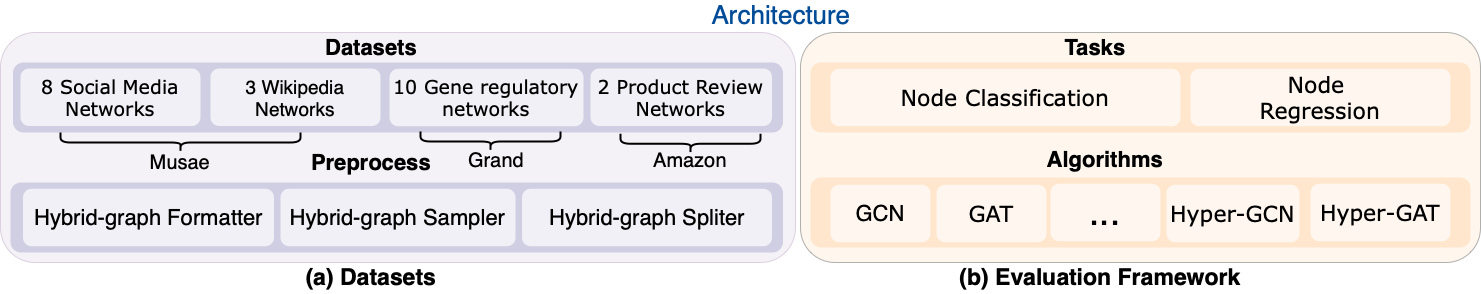

The diagram above was exported from draw.io. Its source (the exported page's mxGraphModel, read from the mxfile embedded in the PNG):
<mxGraphModel dx="1078" dy="633" grid="1" gridSize="10" guides="1" tooltips="1" connect="1" arrows="1" fold="1" page="1" pageScale="1" pageWidth="827" pageHeight="1169" math="0" shadow="0">
  <root>
    <mxCell id="0" />
    <mxCell id="1" parent="0" />
    <mxCell id="2ywll3Mb6WAQ5LLMuw9m-6" value="" style="rounded=1;whiteSpace=wrap;html=1;fillColor=#e1d5e7;strokeColor=#9673a6;strokeWidth=1;opacity=30;" vertex="1" parent="1">
      <mxGeometry x="250" y="160" width="795" height="230" as="geometry" />
    </mxCell>
    <mxCell id="2ywll3Mb6WAQ5LLMuw9m-1" value="" style="rounded=1;whiteSpace=wrap;html=1;fillColor=#ffe6cc;strokeColor=default;strokeWidth=1;opacity=30;" vertex="1" parent="1">
      <mxGeometry x="1050" y="160" width="680" height="230" as="geometry" />
    </mxCell>
    <mxCell id="lSvjvds7T-5PyeTeR4uy-2" value="&lt;font color=&quot;#004c99&quot;&gt;&lt;span style=&quot;caret-color: rgb(0, 76, 153); font-size: 26px;&quot;&gt;Architecture&lt;/span&gt;&lt;/font&gt;" style="text;html=1;strokeColor=none;fillColor=none;align=center;verticalAlign=middle;whiteSpace=wrap;rounded=0;" parent="1" vertex="1">
      <mxGeometry x="876" y="128" width="310" height="30" as="geometry" />
    </mxCell>
    <mxCell id="lSvjvds7T-5PyeTeR4uy-3" value="&lt;font size=&quot;1&quot;&gt;&lt;b style=&quot;font-size: 22px;&quot;&gt;Datasets&lt;/b&gt;&lt;/font&gt;" style="text;html=1;strokeColor=none;fillColor=none;align=center;verticalAlign=middle;whiteSpace=wrap;rounded=0;" parent="1" vertex="1">
      <mxGeometry x="562.5" y="160" width="116" height="30" as="geometry" />
    </mxCell>
    <mxCell id="lSvjvds7T-5PyeTeR4uy-4" value="" style="rounded=1;whiteSpace=wrap;html=1;fillColor=#d0cee2;strokeColor=none;strokeWidth=4;" parent="1" vertex="1">
      <mxGeometry x="262.5" y="190" width="770" height="70" as="geometry" />
    </mxCell>
    <mxCell id="lSvjvds7T-5PyeTeR4uy-5" value="&lt;font style=&quot;font-size: 19px;&quot; face=&quot;Verdana&quot;&gt;10 Gene regulatory networks&lt;/font&gt;" style="rounded=1;whiteSpace=wrap;html=1;strokeWidth=1;strokeColor=none;opacity=70;" parent="1" vertex="1">
      <mxGeometry x="639" y="196.25" width="194" height="57.5" as="geometry" />
    </mxCell>
    <mxCell id="lSvjvds7T-5PyeTeR4uy-7" value="&lt;font style=&quot;font-size: 19px;&quot;&gt;3 Wikipedia Networks&lt;/font&gt;" style="rounded=1;whiteSpace=wrap;html=1;strokeWidth=1;strokeColor=none;opacity=70;" parent="1" vertex="1">
      <mxGeometry x="460" y="196" width="170" height="57.5" as="geometry" />
    </mxCell>
    <mxCell id="lSvjvds7T-5PyeTeR4uy-8" value="&lt;font style=&quot;font-size: 19px;&quot; face=&quot;Verdana&quot;&gt;2 Product Review Networks&lt;/font&gt;" style="rounded=1;whiteSpace=wrap;html=1;strokeWidth=1;opacity=70;strokeColor=none;" parent="1" vertex="1">
      <mxGeometry x="840" y="196" width="181.5" height="57.5" as="geometry" />
    </mxCell>
    <mxCell id="lSvjvds7T-5PyeTeR4uy-9" value="&lt;b&gt;&lt;font style=&quot;font-size: 22px;&quot;&gt;Preprocess&lt;/font&gt;&lt;/b&gt;" style="text;html=1;strokeColor=none;fillColor=none;align=center;verticalAlign=middle;whiteSpace=wrap;rounded=0;" parent="1" vertex="1">
      <mxGeometry x="562.5" y="275" width="116" height="30" as="geometry" />
    </mxCell>
    <mxCell id="lSvjvds7T-5PyeTeR4uy-10" value="" style="rounded=1;whiteSpace=wrap;html=1;fillColor=#d0cee2;strokeColor=none;strokeWidth=4;" parent="1" vertex="1">
      <mxGeometry x="260" y="310" width="772.5" height="70" as="geometry" />
    </mxCell>
    <mxCell id="lSvjvds7T-5PyeTeR4uy-11" value="&lt;font style=&quot;font-size: 22px;&quot;&gt;Hybrid-graph&amp;nbsp;Spliter&lt;/font&gt;" style="rounded=1;whiteSpace=wrap;html=1;strokeWidth=1;opacity=70;strokeColor=none;" parent="1" vertex="1">
      <mxGeometry x="771.5" y="316.25" width="250" height="57.5" as="geometry" />
    </mxCell>
    <mxCell id="lSvjvds7T-5PyeTeR4uy-12" value="&lt;font style=&quot;font-size: 22px;&quot;&gt;Hybrid-graph Sampler&lt;/font&gt;" style="rounded=1;whiteSpace=wrap;html=1;strokeWidth=1;strokeColor=none;opacity=70;" parent="1" vertex="1">
      <mxGeometry x="530" y="316.25" width="235" height="57.5" as="geometry" />
    </mxCell>
    <mxCell id="lSvjvds7T-5PyeTeR4uy-14" value="&lt;font style=&quot;font-size: 22px;&quot;&gt;Hybrid-graph Formatter&lt;/font&gt;" style="rounded=1;whiteSpace=wrap;html=1;strokeWidth=1;strokeColor=none;opacity=70;" parent="1" vertex="1">
      <mxGeometry x="272.5" y="316.25" width="251" height="57.5" as="geometry" />
    </mxCell>
    <mxCell id="lSvjvds7T-5PyeTeR4uy-16" value="&lt;b&gt;&lt;font style=&quot;font-size: 22px;&quot;&gt;Tasks&lt;/font&gt;&lt;/b&gt;" style="text;html=1;strokeColor=none;fillColor=none;align=center;verticalAlign=middle;whiteSpace=wrap;rounded=0;" parent="1" vertex="1">
      <mxGeometry x="1287" y="160" width="116" height="30" as="geometry" />
    </mxCell>
    <mxCell id="lSvjvds7T-5PyeTeR4uy-17" value="" style="rounded=1;whiteSpace=wrap;html=1;fillColor=#ffe6cc;strokeColor=none;strokeWidth=4;" parent="1" vertex="1">
      <mxGeometry x="1060" y="190" width="660" height="70" as="geometry" />
    </mxCell>
    <mxCell id="lSvjvds7T-5PyeTeR4uy-19" value="&lt;font face=&quot;Verdana&quot; style=&quot;font-size: 22px;&quot;&gt;Node&amp;nbsp;&lt;br&gt;Regression&lt;/font&gt;" style="rounded=1;whiteSpace=wrap;html=1;strokeWidth=1;opacity=70;strokeColor=none;" parent="1" vertex="1">
      <mxGeometry x="1440" y="196.25" width="260" height="57.5" as="geometry" />
    </mxCell>
    <mxCell id="lSvjvds7T-5PyeTeR4uy-20" value="&lt;font style=&quot;font-size: 22px;&quot; face=&quot;Verdana&quot;&gt;Node Classification&lt;/font&gt;" style="rounded=1;whiteSpace=wrap;html=1;strokeWidth=1;opacity=70;strokeColor=none;" parent="1" vertex="1">
      <mxGeometry x="1080" y="196.25" width="350" height="57.5" as="geometry" />
    </mxCell>
    <mxCell id="lSvjvds7T-5PyeTeR4uy-28" value="&lt;b&gt;&lt;font style=&quot;font-size: 22px;&quot;&gt;Algorithms&lt;/font&gt;&lt;/b&gt;" style="text;html=1;strokeColor=none;fillColor=none;align=center;verticalAlign=middle;whiteSpace=wrap;rounded=0;" parent="1" vertex="1">
      <mxGeometry x="1297" y="272" width="116" height="30" as="geometry" />
    </mxCell>
    <mxCell id="lSvjvds7T-5PyeTeR4uy-29" value="" style="rounded=1;whiteSpace=wrap;html=1;fillColor=#ffe6cc;strokeColor=none;strokeWidth=4;" parent="1" vertex="1">
      <mxGeometry x="1060" y="305" width="660" height="70" as="geometry" />
    </mxCell>
    <mxCell id="lSvjvds7T-5PyeTeR4uy-30" value="&lt;font style=&quot;font-size: 22px;&quot; face=&quot;Verdana&quot;&gt;Hyper-GCN&lt;/font&gt;" style="rounded=1;whiteSpace=wrap;html=1;strokeWidth=1;strokeColor=none;opacity=70;" parent="1" vertex="1">
      <mxGeometry x="1416" y="312.25" width="133" height="57.5" as="geometry" />
    </mxCell>
    <mxCell id="lSvjvds7T-5PyeTeR4uy-32" value="&lt;font style=&quot;font-size: 22px;&quot;&gt;GCN&lt;/font&gt;" style="rounded=1;whiteSpace=wrap;html=1;strokeWidth=1;opacity=70;strokeColor=none;" parent="1" vertex="1">
      <mxGeometry x="1080" y="312.25" width="100" height="57.5" as="geometry" />
    </mxCell>
    <mxCell id="lSvjvds7T-5PyeTeR4uy-33" value="&lt;font style=&quot;font-size: 22px;&quot; face=&quot;Verdana&quot;&gt;Hyper-GAT&lt;/font&gt;" style="rounded=1;whiteSpace=wrap;html=1;strokeWidth=1;strokeColor=none;opacity=70;" parent="1" vertex="1">
      <mxGeometry x="1560" y="311.25" width="140" height="57.5" as="geometry" />
    </mxCell>
    <mxCell id="lSvjvds7T-5PyeTeR4uy-34" value="&lt;font style=&quot;font-size: 37px;&quot;&gt;...&lt;/font&gt;" style="rounded=1;whiteSpace=wrap;html=1;strokeWidth=1;opacity=70;strokeColor=none;" parent="1" vertex="1">
      <mxGeometry x="1300" y="311.25" width="110" height="57.5" as="geometry" />
    </mxCell>
    <mxCell id="2ywll3Mb6WAQ5LLMuw9m-2" value="&lt;font style=&quot;font-size: 22px;&quot; face=&quot;Verdana&quot;&gt;GAT&lt;/font&gt;" style="rounded=1;whiteSpace=wrap;html=1;strokeWidth=1;opacity=70;strokeColor=none;" vertex="1" parent="1">
      <mxGeometry x="1186" y="312.25" width="110" height="57.5" as="geometry" />
    </mxCell>
    <mxCell id="2ywll3Mb6WAQ5LLMuw9m-4" value="&lt;font style=&quot;font-size: 19px;&quot; face=&quot;Verdana&quot;&gt;8 Social Media Networks&lt;/font&gt;" style="rounded=1;whiteSpace=wrap;html=1;strokeWidth=1;strokeColor=none;opacity=70;" vertex="1" parent="1">
      <mxGeometry x="270" y="196" width="180" height="57.5" as="geometry" />
    </mxCell>
    <mxCell id="2ywll3Mb6WAQ5LLMuw9m-9" value="&lt;font size=&quot;1&quot;&gt;&lt;b style=&quot;font-size: 23px;&quot;&gt;(a) Datasets&lt;/b&gt;&lt;/font&gt;" style="text;html=1;strokeColor=none;fillColor=none;align=center;verticalAlign=middle;whiteSpace=wrap;rounded=0;" vertex="1" parent="1">
      <mxGeometry x="532.5" y="390" width="176" height="30" as="geometry" />
    </mxCell>
    <mxCell id="2ywll3Mb6WAQ5LLMuw9m-10" value="&lt;font size=&quot;1&quot;&gt;&lt;b style=&quot;font-size: 23px;&quot;&gt;(b) Evaluation Framework&lt;/b&gt;&lt;/font&gt;" style="text;html=1;strokeColor=none;fillColor=none;align=center;verticalAlign=middle;whiteSpace=wrap;rounded=0;" vertex="1" parent="1">
      <mxGeometry x="1200" y="390" width="300" height="30" as="geometry" />
    </mxCell>
    <mxCell id="2ywll3Mb6WAQ5LLMuw9m-14" value="" style="shape=curlyBracket;whiteSpace=wrap;html=1;rounded=1;flipH=1;labelPosition=right;verticalLabelPosition=middle;align=left;verticalAlign=middle;rotation=90;strokeWidth=2;" vertex="1" parent="1">
      <mxGeometry x="420" y="150" width="20" height="240" as="geometry" />
    </mxCell>
    <mxCell id="2ywll3Mb6WAQ5LLMuw9m-17" value="&lt;font style=&quot;font-size: 20px;&quot;&gt;Musae&lt;/font&gt;" style="text;html=1;strokeColor=none;fillColor=none;align=center;verticalAlign=middle;whiteSpace=wrap;rounded=0;" vertex="1" parent="1">
      <mxGeometry x="400" y="275" width="60" height="30" as="geometry" />
    </mxCell>
    <mxCell id="2ywll3Mb6WAQ5LLMuw9m-18" value="&lt;font style=&quot;font-size: 20px;&quot;&gt;Grand&lt;/font&gt;" style="text;html=1;strokeColor=none;fillColor=none;align=center;verticalAlign=middle;whiteSpace=wrap;rounded=0;" vertex="1" parent="1">
      <mxGeometry x="716" y="273" width="60" height="30" as="geometry" />
    </mxCell>
    <mxCell id="2ywll3Mb6WAQ5LLMuw9m-19" value="&lt;font style=&quot;font-size: 20px;&quot;&gt;Amazon&lt;/font&gt;" style="text;html=1;strokeColor=none;fillColor=none;align=center;verticalAlign=middle;whiteSpace=wrap;rounded=0;" vertex="1" parent="1">
      <mxGeometry x="910" y="273" width="60" height="30" as="geometry" />
    </mxCell>
    <mxCell id="2ywll3Mb6WAQ5LLMuw9m-20" value="" style="shape=curlyBracket;whiteSpace=wrap;html=1;rounded=1;flipH=1;labelPosition=right;verticalLabelPosition=middle;align=left;verticalAlign=middle;rotation=90;strokeWidth=2;" vertex="1" parent="1">
      <mxGeometry x="730" y="199" width="20" height="140" as="geometry" />
    </mxCell>
    <mxCell id="2ywll3Mb6WAQ5LLMuw9m-21" value="" style="shape=curlyBracket;whiteSpace=wrap;html=1;rounded=1;flipH=1;labelPosition=right;verticalLabelPosition=middle;align=left;verticalAlign=middle;rotation=90;strokeWidth=2;" vertex="1" parent="1">
      <mxGeometry x="930" y="201.25" width="20" height="140" as="geometry" />
    </mxCell>
  </root>
</mxGraphModel>